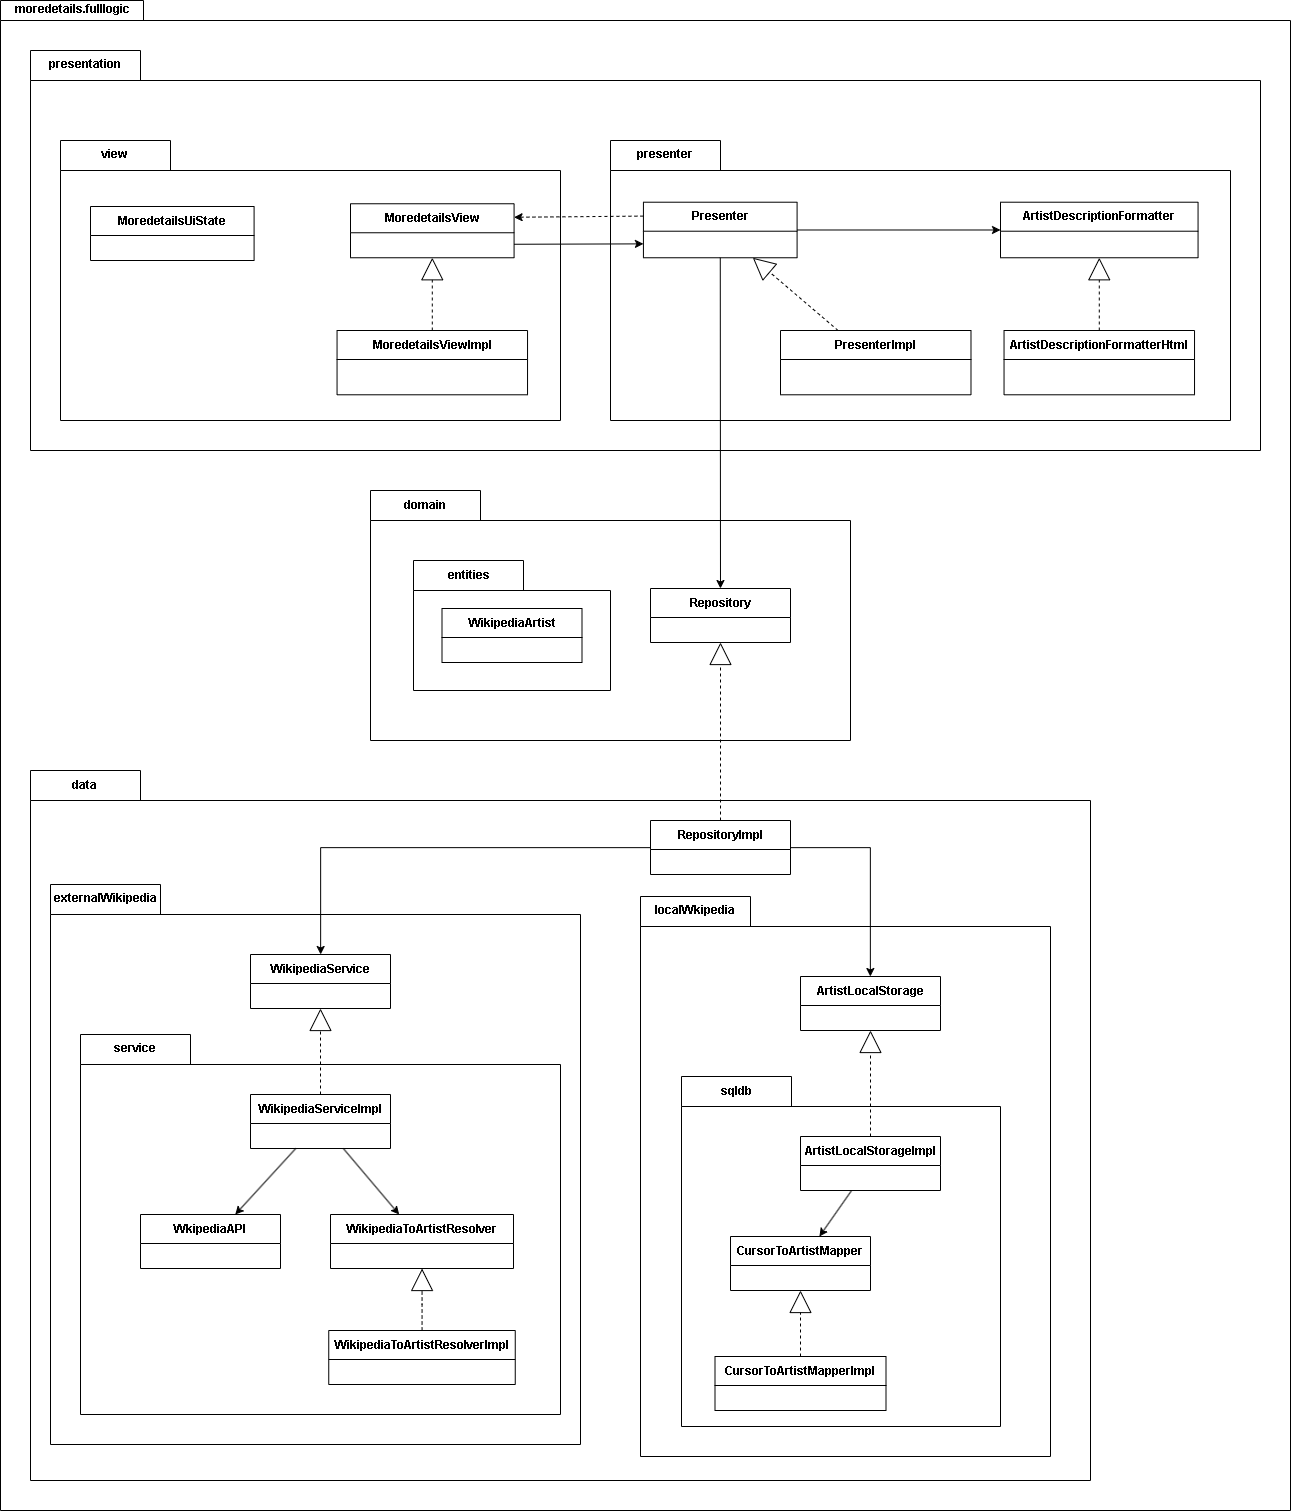

The diagram above was exported from draw.io. Its source (the exported page's mxGraphModel, read from the mxfile embedded in the PNG):
<mxGraphModel dx="3427" dy="3718" grid="1" gridSize="10" guides="1" tooltips="1" connect="1" arrows="1" fold="1" page="1" pageScale="1" pageWidth="827" pageHeight="1169" math="0" shadow="0">
  <root>
    <mxCell id="0" />
    <mxCell id="1" parent="0" />
    <mxCell id="2" value="moredetails.fulllogic" style="shape=folder;fontStyle=1;tabWidth=143;tabHeight=20;tabPosition=left;html=1;boundedLbl=1;labelInHeader=1;container=1;collapsible=0;whiteSpace=wrap;recursiveResize=0;" vertex="1" parent="1">
      <mxGeometry x="-800" y="-1540" width="1290" height="1510" as="geometry" />
    </mxCell>
    <mxCell id="3" value="" style="html=1;strokeColor=none;resizeWidth=1;resizeHeight=1;fillColor=none;part=1;connectable=0;allowArrows=0;deletable=0;whiteSpace=wrap;" vertex="1" parent="2">
      <mxGeometry width="50" height="70" relative="1" as="geometry">
        <mxPoint y="30" as="offset" />
      </mxGeometry>
    </mxCell>
    <mxCell id="4" value="data" style="shape=folder;fontStyle=1;tabWidth=110;tabHeight=30;tabPosition=left;html=1;boundedLbl=1;labelInHeader=1;container=1;collapsible=0;whiteSpace=wrap;recursiveResize=0;" vertex="1" parent="2">
      <mxGeometry x="30" y="770" width="1060" height="710" as="geometry" />
    </mxCell>
    <mxCell id="5" value="" style="html=1;strokeColor=none;resizeWidth=1;resizeHeight=1;fillColor=none;part=1;connectable=0;allowArrows=0;deletable=0;whiteSpace=wrap;" vertex="1" parent="4">
      <mxGeometry width="520" height="252" relative="1" as="geometry">
        <mxPoint y="30" as="offset" />
      </mxGeometry>
    </mxCell>
    <mxCell id="6" value="RepositoryImpl" style="swimlane;fontStyle=1;align=center;verticalAlign=middle;childLayout=stackLayout;horizontal=1;startSize=29;horizontalStack=0;resizeParent=1;resizeParentMax=0;resizeLast=0;collapsible=0;marginBottom=0;html=1;whiteSpace=wrap;" vertex="1" parent="4">
      <mxGeometry x="620" y="50" width="140" height="54" as="geometry" />
    </mxCell>
    <mxCell id="7" value="externalWikipedia" style="shape=folder;fontStyle=1;tabWidth=110;tabHeight=30;tabPosition=left;html=1;boundedLbl=1;labelInHeader=1;container=1;collapsible=0;whiteSpace=wrap;recursiveResize=0;" vertex="1" parent="4">
      <mxGeometry x="20" y="114" width="530" height="560" as="geometry" />
    </mxCell>
    <mxCell id="8" value="" style="html=1;strokeColor=none;resizeWidth=1;resizeHeight=1;fillColor=none;part=1;connectable=0;allowArrows=0;deletable=0;whiteSpace=wrap;" vertex="1" parent="7">
      <mxGeometry width="150" height="70" relative="1" as="geometry">
        <mxPoint y="30" as="offset" />
      </mxGeometry>
    </mxCell>
    <mxCell id="9" value="WikipediaService" style="swimlane;fontStyle=1;align=center;verticalAlign=middle;childLayout=stackLayout;horizontal=1;startSize=29;horizontalStack=0;resizeParent=1;resizeParentMax=0;resizeLast=0;collapsible=0;marginBottom=0;html=1;whiteSpace=wrap;" vertex="1" parent="7">
      <mxGeometry x="200" y="70" width="140" height="54" as="geometry" />
    </mxCell>
    <mxCell id="10" value="service" style="shape=folder;fontStyle=1;tabWidth=110;tabHeight=30;tabPosition=left;html=1;boundedLbl=1;labelInHeader=1;container=1;collapsible=0;whiteSpace=wrap;recursiveResize=0;" vertex="1" parent="7">
      <mxGeometry x="30" y="150" width="480" height="380" as="geometry" />
    </mxCell>
    <mxCell id="11" value="" style="html=1;strokeColor=none;resizeWidth=1;resizeHeight=1;fillColor=none;part=1;connectable=0;allowArrows=0;deletable=0;whiteSpace=wrap;" vertex="1" parent="10">
      <mxGeometry width="150" height="70" relative="1" as="geometry">
        <mxPoint y="30" as="offset" />
      </mxGeometry>
    </mxCell>
    <mxCell id="12" value="WkipediaAPI" style="swimlane;fontStyle=1;align=center;verticalAlign=middle;childLayout=stackLayout;horizontal=1;startSize=29;horizontalStack=0;resizeParent=1;resizeParentMax=0;resizeLast=0;collapsible=0;marginBottom=0;html=1;whiteSpace=wrap;" vertex="1" parent="10">
      <mxGeometry x="60" y="180" width="140" height="54" as="geometry" />
    </mxCell>
    <mxCell id="13" style="rounded=0;orthogonalLoop=1;jettySize=auto;html=1;" edge="1" parent="10" source="14" target="12">
      <mxGeometry relative="1" as="geometry" />
    </mxCell>
    <mxCell id="14" value="WikipediaServiceImpl" style="swimlane;fontStyle=1;align=center;verticalAlign=middle;childLayout=stackLayout;horizontal=1;startSize=29;horizontalStack=0;resizeParent=1;resizeParentMax=0;resizeLast=0;collapsible=0;marginBottom=0;html=1;whiteSpace=wrap;" vertex="1" parent="10">
      <mxGeometry x="170" y="60" width="140" height="54" as="geometry" />
    </mxCell>
    <mxCell id="15" style="rounded=0;orthogonalLoop=1;jettySize=auto;html=1;" edge="1" parent="10" source="14" target="16">
      <mxGeometry relative="1" as="geometry" />
    </mxCell>
    <mxCell id="16" value="WikipediaToArtistResolver" style="swimlane;fontStyle=1;align=center;verticalAlign=middle;childLayout=stackLayout;horizontal=1;startSize=29;horizontalStack=0;resizeParent=1;resizeParentMax=0;resizeLast=0;collapsible=0;marginBottom=0;html=1;whiteSpace=wrap;" vertex="1" parent="10">
      <mxGeometry x="250" y="180" width="183" height="54" as="geometry" />
    </mxCell>
    <mxCell id="17" style="edgeStyle=orthogonalEdgeStyle;rounded=0;orthogonalLoop=1;jettySize=auto;html=1;endArrow=block;endFill=0;endSize=20;dashed=1;" edge="1" parent="10" source="18" target="16">
      <mxGeometry relative="1" as="geometry" />
    </mxCell>
    <mxCell id="18" value="WikipediaToArtistResolverImpl" style="swimlane;fontStyle=1;align=center;verticalAlign=middle;childLayout=stackLayout;horizontal=1;startSize=29;horizontalStack=0;resizeParent=1;resizeParentMax=0;resizeLast=0;collapsible=0;marginBottom=0;html=1;whiteSpace=wrap;" vertex="1" parent="10">
      <mxGeometry x="248.25" y="296" width="186.5" height="54" as="geometry" />
    </mxCell>
    <mxCell id="19" style="rounded=0;orthogonalLoop=1;jettySize=auto;html=1;endArrow=block;endFill=0;endSize=20;dashed=1;" edge="1" parent="7" source="14" target="9">
      <mxGeometry relative="1" as="geometry" />
    </mxCell>
    <mxCell id="20" style="rounded=0;orthogonalLoop=1;jettySize=auto;html=1;edgeStyle=orthogonalEdgeStyle;" edge="1" parent="4" source="6" target="9">
      <mxGeometry relative="1" as="geometry" />
    </mxCell>
    <mxCell id="21" value="localWkipedia" style="shape=folder;fontStyle=1;tabWidth=110;tabHeight=30;tabPosition=left;html=1;boundedLbl=1;labelInHeader=1;container=1;collapsible=0;whiteSpace=wrap;recursiveResize=0;" vertex="1" parent="4">
      <mxGeometry x="610" y="126" width="410" height="560" as="geometry" />
    </mxCell>
    <mxCell id="22" value="" style="html=1;strokeColor=none;resizeWidth=1;resizeHeight=1;fillColor=none;part=1;connectable=0;allowArrows=0;deletable=0;whiteSpace=wrap;" vertex="1" parent="21">
      <mxGeometry width="150" height="70" relative="1" as="geometry">
        <mxPoint y="30" as="offset" />
      </mxGeometry>
    </mxCell>
    <mxCell id="23" value="ArtistLocalStorage" style="swimlane;fontStyle=1;align=center;verticalAlign=middle;childLayout=stackLayout;horizontal=1;startSize=29;horizontalStack=0;resizeParent=1;resizeParentMax=0;resizeLast=0;collapsible=0;marginBottom=0;html=1;whiteSpace=wrap;" vertex="1" parent="21">
      <mxGeometry x="160" y="80" width="140" height="54" as="geometry" />
    </mxCell>
    <mxCell id="24" value="sqldb" style="shape=folder;fontStyle=1;tabWidth=110;tabHeight=30;tabPosition=left;html=1;boundedLbl=1;labelInHeader=1;container=1;collapsible=0;whiteSpace=wrap;recursiveResize=0;" vertex="1" parent="21">
      <mxGeometry x="41" y="180" width="319" height="350" as="geometry" />
    </mxCell>
    <mxCell id="25" value="" style="html=1;strokeColor=none;resizeWidth=1;resizeHeight=1;fillColor=none;part=1;connectable=0;allowArrows=0;deletable=0;whiteSpace=wrap;" vertex="1" parent="24">
      <mxGeometry width="150" height="70" relative="1" as="geometry">
        <mxPoint y="30" as="offset" />
      </mxGeometry>
    </mxCell>
    <mxCell id="26" style="rounded=0;orthogonalLoop=1;jettySize=auto;html=1;" edge="1" parent="24" source="27" target="28">
      <mxGeometry relative="1" as="geometry" />
    </mxCell>
    <mxCell id="27" value="ArtistLocalStorageImpl" style="swimlane;fontStyle=1;align=center;verticalAlign=middle;childLayout=stackLayout;horizontal=1;startSize=29;horizontalStack=0;resizeParent=1;resizeParentMax=0;resizeLast=0;collapsible=0;marginBottom=0;html=1;whiteSpace=wrap;" vertex="1" parent="24">
      <mxGeometry x="119" y="60" width="140" height="54" as="geometry" />
    </mxCell>
    <mxCell id="28" value="CursorToArtistMapper" style="swimlane;fontStyle=1;align=center;verticalAlign=middle;childLayout=stackLayout;horizontal=1;startSize=29;horizontalStack=0;resizeParent=1;resizeParentMax=0;resizeLast=0;collapsible=0;marginBottom=0;html=1;whiteSpace=wrap;" vertex="1" parent="24">
      <mxGeometry x="49" y="160" width="140" height="54" as="geometry" />
    </mxCell>
    <mxCell id="29" value="CursorToArtistMapperImpl" style="swimlane;fontStyle=1;align=center;verticalAlign=middle;childLayout=stackLayout;horizontal=1;startSize=29;horizontalStack=0;resizeParent=1;resizeParentMax=0;resizeLast=0;collapsible=0;marginBottom=0;html=1;whiteSpace=wrap;" vertex="1" parent="24">
      <mxGeometry x="33.5" y="280" width="171" height="54" as="geometry" />
    </mxCell>
    <mxCell id="30" style="rounded=0;orthogonalLoop=1;jettySize=auto;html=1;endArrow=block;endFill=0;endSize=20;dashed=1;" edge="1" parent="24" source="29" target="28">
      <mxGeometry relative="1" as="geometry">
        <mxPoint x="199" y="70" as="sourcePoint" />
        <mxPoint x="199" y="-36" as="targetPoint" />
      </mxGeometry>
    </mxCell>
    <mxCell id="31" style="rounded=0;orthogonalLoop=1;jettySize=auto;html=1;endArrow=block;endFill=0;endSize=20;dashed=1;" edge="1" parent="21" source="27" target="23">
      <mxGeometry relative="1" as="geometry">
        <mxPoint x="-198" y="460" as="sourcePoint" />
        <mxPoint x="-198" y="394" as="targetPoint" />
      </mxGeometry>
    </mxCell>
    <mxCell id="32" style="rounded=0;orthogonalLoop=1;jettySize=auto;html=1;edgeStyle=orthogonalEdgeStyle;" edge="1" parent="4" source="6" target="23">
      <mxGeometry relative="1" as="geometry" />
    </mxCell>
    <mxCell id="33" value="presentation" style="shape=folder;fontStyle=1;tabWidth=110;tabHeight=30;tabPosition=left;html=1;boundedLbl=1;labelInHeader=1;container=1;collapsible=0;whiteSpace=wrap;recursiveResize=0;" vertex="1" parent="2">
      <mxGeometry x="30" y="50" width="1230" height="400" as="geometry" />
    </mxCell>
    <mxCell id="34" value="view" style="shape=folder;fontStyle=1;tabWidth=110;tabHeight=30;tabPosition=left;html=1;boundedLbl=1;labelInHeader=1;container=1;collapsible=0;whiteSpace=wrap;recursiveResize=0;" vertex="1" parent="33">
      <mxGeometry x="30" y="90" width="500" height="280" as="geometry" />
    </mxCell>
    <mxCell id="35" value="" style="html=1;strokeColor=none;resizeWidth=1;resizeHeight=1;fillColor=none;part=1;connectable=0;allowArrows=0;deletable=0;whiteSpace=wrap;" vertex="1" parent="34">
      <mxGeometry width="250" height="224" relative="1" as="geometry">
        <mxPoint y="30" as="offset" />
      </mxGeometry>
    </mxCell>
    <mxCell id="36" value="MoredetailsView" style="swimlane;fontStyle=1;align=center;verticalAlign=middle;childLayout=stackLayout;horizontal=1;startSize=29;horizontalStack=0;resizeParent=1;resizeParentMax=0;resizeLast=0;collapsible=0;marginBottom=0;html=1;whiteSpace=wrap;" vertex="1" parent="34">
      <mxGeometry x="289.995625" y="63.26" width="163.589375" height="54" as="geometry" />
    </mxCell>
    <mxCell id="37" value="MoredetailsUiState" style="swimlane;fontStyle=1;align=center;verticalAlign=middle;childLayout=stackLayout;horizontal=1;startSize=29;horizontalStack=0;resizeParent=1;resizeParentMax=0;resizeLast=0;collapsible=0;marginBottom=0;html=1;whiteSpace=wrap;" vertex="1" parent="34">
      <mxGeometry x="29.995625000000018" y="66" width="163.589375" height="54" as="geometry" />
    </mxCell>
    <mxCell id="38" value="MoredetailsViewImpl" style="swimlane;fontStyle=1;align=center;verticalAlign=middle;childLayout=stackLayout;horizontal=1;startSize=29;horizontalStack=0;resizeParent=1;resizeParentMax=0;resizeLast=0;collapsible=0;marginBottom=0;html=1;whiteSpace=wrap;" vertex="1" parent="34">
      <mxGeometry x="276.55" y="190" width="190.49" height="64.29" as="geometry" />
    </mxCell>
    <mxCell id="39" style="rounded=0;orthogonalLoop=1;jettySize=auto;html=1;dashed=1;endArrow=block;endFill=0;endSize=20;" edge="1" parent="34" source="38" target="36">
      <mxGeometry relative="1" as="geometry">
        <mxPoint x="788" y="200" as="sourcePoint" />
        <mxPoint x="702" y="127" as="targetPoint" />
      </mxGeometry>
    </mxCell>
    <mxCell id="40" value="" style="html=1;strokeColor=none;resizeWidth=1;resizeHeight=1;fillColor=none;part=1;connectable=0;allowArrows=0;deletable=0;whiteSpace=wrap;" vertex="1" parent="33">
      <mxGeometry width="40" height="40" relative="1" as="geometry">
        <mxPoint y="30" as="offset" />
      </mxGeometry>
    </mxCell>
    <mxCell id="41" value="presenter" style="shape=folder;fontStyle=1;tabWidth=110;tabHeight=30;tabPosition=left;html=1;boundedLbl=1;labelInHeader=1;container=1;collapsible=0;whiteSpace=wrap;recursiveResize=0;" vertex="1" parent="33">
      <mxGeometry x="580" y="90" width="620" height="280" as="geometry" />
    </mxCell>
    <mxCell id="42" value="" style="html=1;strokeColor=none;resizeWidth=1;resizeHeight=1;fillColor=none;part=1;connectable=0;allowArrows=0;deletable=0;whiteSpace=wrap;" vertex="1" parent="41">
      <mxGeometry width="40" height="10" relative="1" as="geometry">
        <mxPoint y="30" as="offset" />
      </mxGeometry>
    </mxCell>
    <mxCell id="43" value="Presenter" style="swimlane;fontStyle=1;align=center;verticalAlign=middle;childLayout=stackLayout;horizontal=1;startSize=29;horizontalStack=0;resizeParent=1;resizeParentMax=0;resizeLast=0;collapsible=0;marginBottom=0;html=1;whiteSpace=wrap;" vertex="1" parent="41">
      <mxGeometry x="32.926829268292686" y="61.71428571428572" width="153.65853658536588" height="55.54285714285715" as="geometry" />
    </mxCell>
    <mxCell id="44" value="ArtistDescriptionFormatter" style="swimlane;fontStyle=1;align=center;verticalAlign=middle;childLayout=stackLayout;horizontal=1;startSize=29;horizontalStack=0;resizeParent=1;resizeParentMax=0;resizeLast=0;collapsible=0;marginBottom=0;html=1;whiteSpace=wrap;" vertex="1" parent="41">
      <mxGeometry x="390.0034146341464" y="61.71428571428572" width="197.5609756097561" height="55.54285714285715" as="geometry" />
    </mxCell>
    <mxCell id="45" style="rounded=0;orthogonalLoop=1;jettySize=auto;html=1;" edge="1" parent="41" source="43" target="44">
      <mxGeometry relative="1" as="geometry" />
    </mxCell>
    <mxCell id="46" value="ArtistDescriptionFormatterHtml" style="swimlane;fontStyle=1;align=center;verticalAlign=middle;childLayout=stackLayout;horizontal=1;startSize=29;horizontalStack=0;resizeParent=1;resizeParentMax=0;resizeLast=0;collapsible=0;marginBottom=0;html=1;whiteSpace=wrap;" vertex="1" parent="41">
      <mxGeometry x="393.53999999999996" y="190" width="190.49" height="64.29" as="geometry" />
    </mxCell>
    <mxCell id="47" style="rounded=0;orthogonalLoop=1;jettySize=auto;html=1;dashed=1;endArrow=block;endFill=0;endSize=20;" edge="1" parent="41" source="46" target="44">
      <mxGeometry relative="1" as="geometry" />
    </mxCell>
    <mxCell id="48" value="PresenterImpl" style="swimlane;fontStyle=1;align=center;verticalAlign=middle;childLayout=stackLayout;horizontal=1;startSize=29;horizontalStack=0;resizeParent=1;resizeParentMax=0;resizeLast=0;collapsible=0;marginBottom=0;html=1;whiteSpace=wrap;" vertex="1" parent="41">
      <mxGeometry x="170" y="190" width="190.49" height="64.29" as="geometry" />
    </mxCell>
    <mxCell id="49" style="rounded=0;orthogonalLoop=1;jettySize=auto;html=1;dashed=1;endArrow=block;endFill=0;endSize=20;" edge="1" parent="41" source="48" target="43">
      <mxGeometry relative="1" as="geometry">
        <mxPoint x="499" y="200" as="sourcePoint" />
        <mxPoint x="499" y="127" as="targetPoint" />
      </mxGeometry>
    </mxCell>
    <mxCell id="50" style="rounded=0;orthogonalLoop=1;jettySize=auto;html=1;exitX=1;exitY=0.75;exitDx=0;exitDy=0;entryX=0;entryY=0.75;entryDx=0;entryDy=0;" edge="1" parent="33" source="36" target="43">
      <mxGeometry relative="1" as="geometry">
        <mxPoint x="614" y="680" as="sourcePoint" />
      </mxGeometry>
    </mxCell>
    <mxCell id="51" style="rounded=0;orthogonalLoop=1;jettySize=auto;html=1;dashed=1;entryX=1;entryY=0.25;entryDx=0;entryDy=0;exitX=0;exitY=0.25;exitDx=0;exitDy=0;" edge="1" parent="33" source="43" target="36">
      <mxGeometry relative="1" as="geometry" />
    </mxCell>
    <mxCell id="52" value="domain" style="shape=folder;fontStyle=1;tabWidth=110;tabHeight=30;tabPosition=left;html=1;boundedLbl=1;labelInHeader=1;container=1;collapsible=0;whiteSpace=wrap;recursiveResize=0;" vertex="1" parent="2">
      <mxGeometry x="370" y="490" width="480" height="250" as="geometry" />
    </mxCell>
    <mxCell id="53" value="" style="html=1;strokeColor=none;resizeWidth=1;resizeHeight=1;fillColor=none;part=1;connectable=0;allowArrows=0;deletable=0;whiteSpace=wrap;" vertex="1" parent="52">
      <mxGeometry width="20" height="252" relative="1" as="geometry">
        <mxPoint y="30" as="offset" />
      </mxGeometry>
    </mxCell>
    <mxCell id="54" value="Repository" style="swimlane;fontStyle=1;align=center;verticalAlign=middle;childLayout=stackLayout;horizontal=1;startSize=29;horizontalStack=0;resizeParent=1;resizeParentMax=0;resizeLast=0;collapsible=0;marginBottom=0;html=1;whiteSpace=wrap;" vertex="1" parent="52">
      <mxGeometry x="280" y="98" width="140" height="54" as="geometry" />
    </mxCell>
    <mxCell id="55" value="entities" style="shape=folder;fontStyle=1;tabWidth=110;tabHeight=30;tabPosition=left;html=1;boundedLbl=1;labelInHeader=1;container=1;collapsible=0;whiteSpace=wrap;recursiveResize=0;" vertex="1" parent="52">
      <mxGeometry x="43" y="70" width="197" height="130" as="geometry" />
    </mxCell>
    <mxCell id="56" value="" style="html=1;strokeColor=none;resizeWidth=1;resizeHeight=1;fillColor=none;part=1;connectable=0;allowArrows=0;deletable=0;whiteSpace=wrap;" vertex="1" parent="55">
      <mxGeometry width="150" height="70" relative="1" as="geometry">
        <mxPoint y="30" as="offset" />
      </mxGeometry>
    </mxCell>
    <mxCell id="57" value="WikipediaArtist" style="swimlane;fontStyle=1;align=center;verticalAlign=middle;childLayout=stackLayout;horizontal=1;startSize=29;horizontalStack=0;resizeParent=1;resizeParentMax=0;resizeLast=0;collapsible=0;marginBottom=0;html=1;whiteSpace=wrap;" vertex="1" parent="55">
      <mxGeometry x="28.5" y="48" width="140" height="54" as="geometry" />
    </mxCell>
    <mxCell id="58" style="rounded=0;orthogonalLoop=1;jettySize=auto;html=1;" edge="1" parent="2" source="43" target="54">
      <mxGeometry relative="1" as="geometry" />
    </mxCell>
    <mxCell id="59" style="rounded=0;orthogonalLoop=1;jettySize=auto;html=1;endArrow=block;endFill=0;endSize=20;dashed=1;" edge="1" parent="2" source="6" target="54">
      <mxGeometry relative="1" as="geometry" />
    </mxCell>
  </root>
</mxGraphModel>